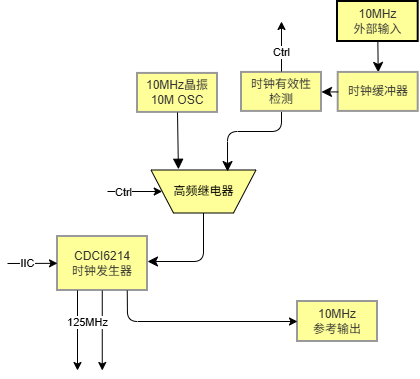

The diagram above was exported from draw.io. Its source (the exported page's mxGraphModel, read from the mxfile embedded in the PNG):
<mxGraphModel dx="990" dy="458" grid="1" gridSize="10" guides="1" tooltips="1" connect="1" arrows="1" fold="1" page="1" pageScale="1" pageWidth="827" pageHeight="1169" math="0" shadow="0">
  <root>
    <mxCell id="0" />
    <mxCell id="1" parent="0" />
    <mxCell id="ujSYvksa_aTUGT47OSkH-1" parent="1" style="whiteSpace=wrap;strokeWidth=2;fillColor=light-dark(#FFFF99,#1F2020);strokeColor=light-dark(#999999,#cccccc);fontColor=light-dark(#333333,#cccccc);rotation=0;" value="10MHz晶振&#10;10M OSC" vertex="1">
      <mxGeometry height="39" width="80" x="310" y="181.93" as="geometry" />
    </mxCell>
    <mxCell id="ujSYvksa_aTUGT47OSkH-2" parent="1" style="whiteSpace=wrap;strokeWidth=2;fillColor=light-dark(#FFFF99,#1F2020);strokeColor=light-dark(#999999,#cccccc);fontColor=light-dark(#333333,#cccccc);rotation=0;" value="CDCI6214&#10;时钟发生器" vertex="1">
      <mxGeometry height="54" width="90" x="230" y="345" as="geometry" />
    </mxCell>
    <mxCell id="ujSYvksa_aTUGT47OSkH-3" parent="1" style="whiteSpace=wrap;strokeWidth=2;fillColor=light-dark(#FFFF99,#1F2020);strokeColor=light-dark(#999999,#cccccc);fontColor=light-dark(#333333,#cccccc);rotation=0;" value="10MHz&#10;参考输出" vertex="1">
      <mxGeometry height="40" width="80" x="470" y="410" as="geometry" />
    </mxCell>
    <mxCell id="ujSYvksa_aTUGT47OSkH-4" edge="1" parent="1" source="ujSYvksa_aTUGT47OSkH-1" style="curved=1;startArrow=none;endArrow=block;exitX=0.5;exitY=1;entryX=0.739;entryY=1.017;rounded=0;fontSize=12;startSize=8;endSize=8;entryDx=0;entryDy=0;entryPerimeter=0;exitDx=0;exitDy=0;" target="ujSYvksa_aTUGT47OSkH-5" value="">
      <mxGeometry relative="1" as="geometry">
        <Array as="points" />
        <mxPoint x="353" y="255" as="targetPoint" />
      </mxGeometry>
    </mxCell>
    <mxCell id="ujSYvksa_aTUGT47OSkH-5" parent="1" style="shape=trapezoid;perimeter=trapezoidPerimeter;whiteSpace=wrap;html=1;fixedSize=1;direction=south;rotation=90;size=22.5;horizontal=0;fillColor=light-dark(#FFFF99,#1F2020);" value="高频继电器" vertex="1">
      <mxGeometry height="105" width="43" x="354.5" y="247.5" as="geometry" />
    </mxCell>
    <mxCell id="ujSYvksa_aTUGT47OSkH-6" edge="1" parent="1" source="ujSYvksa_aTUGT47OSkH-5" style="endArrow=classic;html=1;fontSize=12;startSize=8;endSize=8;curved=0;exitX=0.5;exitY=0;exitDx=0;exitDy=0;rounded=1;" value="">
      <mxGeometry height="50" relative="1" width="50" as="geometry">
        <Array as="points">
          <mxPoint x="376" y="370" />
        </Array>
        <mxPoint x="388" y="335" as="sourcePoint" />
        <mxPoint x="320" y="370" as="targetPoint" />
      </mxGeometry>
    </mxCell>
    <mxCell id="ujSYvksa_aTUGT47OSkH-7" parent="1" style="whiteSpace=wrap;strokeWidth=2;fillColor=light-dark(#FFFF99,#1F2020);strokeColor=default;fontColor=light-dark(#333333,#cccccc);verticalAlign=middle;rotation=0;" value="10MHz&#10;外部输入" vertex="1">
      <mxGeometry height="40" width="80.7" x="510" y="110" as="geometry" />
    </mxCell>
    <mxCell id="ujSYvksa_aTUGT47OSkH-8" edge="1" parent="1" source="ujSYvksa_aTUGT47OSkH-20" style="endArrow=classic;html=1;fontSize=12;startSize=8;endSize=8;curved=0;exitX=0.5;exitY=1;exitDx=0;exitDy=0;entryX=0.271;entryY=0.965;entryDx=0;entryDy=0;rounded=1;entryPerimeter=0;" target="ujSYvksa_aTUGT47OSkH-5" value="">
      <mxGeometry height="50" relative="1" width="50" as="geometry">
        <Array as="points">
          <mxPoint x="454" y="240" />
          <mxPoint x="400" y="240" />
        </Array>
        <mxPoint x="578" y="219" as="sourcePoint" />
        <mxPoint x="418" y="259" as="targetPoint" />
      </mxGeometry>
    </mxCell>
    <mxCell id="ujSYvksa_aTUGT47OSkH-9" edge="1" parent="1" source="ujSYvksa_aTUGT47OSkH-2" style="endArrow=classic;html=1;rounded=1;exitX=0.775;exitY=1.002;exitDx=0;exitDy=0;entryX=0;entryY=0.5;entryDx=0;entryDy=0;curved=0;exitPerimeter=0;" target="ujSYvksa_aTUGT47OSkH-3" value="">
      <mxGeometry height="50" relative="1" width="50" as="geometry">
        <Array as="points">
          <mxPoint x="300" y="430" />
        </Array>
        <mxPoint x="290" y="470" as="sourcePoint" />
        <mxPoint x="340" y="420" as="targetPoint" />
      </mxGeometry>
    </mxCell>
    <mxCell id="ujSYvksa_aTUGT47OSkH-11" edge="1" parent="1" style="endArrow=classic;html=1;rounded=0;" value="">
      <mxGeometry height="50" relative="1" width="50" as="geometry">
        <mxPoint x="274.76" y="399" as="sourcePoint" />
        <mxPoint x="274.76" y="479" as="targetPoint" />
      </mxGeometry>
    </mxCell>
    <mxCell id="ujSYvksa_aTUGT47OSkH-12" edge="1" parent="1" style="endArrow=classic;html=1;rounded=0;" value="">
      <mxGeometry height="50" relative="1" width="50" as="geometry">
        <mxPoint x="250" y="399" as="sourcePoint" />
        <mxPoint x="250" y="479" as="targetPoint" />
      </mxGeometry>
    </mxCell>
    <mxCell id="ujSYvksa_aTUGT47OSkH-13" connectable="0" parent="ujSYvksa_aTUGT47OSkH-12" style="edgeLabel;html=1;align=center;verticalAlign=middle;resizable=0;points=[];" value="125MHz" vertex="1">
      <mxGeometry relative="1" x="-0.0267" y="-1" as="geometry">
        <mxPoint x="11" y="-8" as="offset" />
      </mxGeometry>
    </mxCell>
    <mxCell id="ujSYvksa_aTUGT47OSkH-14" edge="1" parent="1" style="endArrow=classic;html=1;rounded=0;" value="">
      <mxGeometry height="50" relative="1" width="50" as="geometry">
        <mxPoint x="180" y="372" as="sourcePoint" />
        <mxPoint x="230" y="371.83" as="targetPoint" />
      </mxGeometry>
    </mxCell>
    <mxCell id="ujSYvksa_aTUGT47OSkH-15" connectable="0" parent="ujSYvksa_aTUGT47OSkH-14" style="edgeLabel;html=1;align=center;verticalAlign=middle;resizable=0;points=[];" value="IIC" vertex="1">
      <mxGeometry relative="1" x="-0.2489" as="geometry">
        <mxPoint as="offset" />
      </mxGeometry>
    </mxCell>
    <mxCell id="ujSYvksa_aTUGT47OSkH-16" edge="1" parent="1" style="endArrow=classic;html=1;rounded=0;" target="ujSYvksa_aTUGT47OSkH-5" value="">
      <mxGeometry height="50" relative="1" width="50" as="geometry">
        <mxPoint x="280" y="300" as="sourcePoint" />
        <mxPoint x="450" y="280" as="targetPoint" />
      </mxGeometry>
    </mxCell>
    <mxCell id="ujSYvksa_aTUGT47OSkH-17" connectable="0" parent="ujSYvksa_aTUGT47OSkH-16" style="edgeLabel;html=1;align=center;verticalAlign=middle;resizable=0;points=[];" value="Ctrl" vertex="1">
      <mxGeometry relative="1" x="-0.4279" y="-1" as="geometry">
        <mxPoint as="offset" />
      </mxGeometry>
    </mxCell>
    <mxCell id="ujSYvksa_aTUGT47OSkH-19" edge="1" parent="1" source="ujSYvksa_aTUGT47OSkH-7" style="endArrow=classic;html=1;fontSize=12;startSize=8;endSize=8;curved=0;exitX=0.5;exitY=1;exitDx=0;exitDy=0;entryX=0.5;entryY=0;entryDx=0;entryDy=0;rounded=1;" target="ujSYvksa_aTUGT47OSkH-18" value="">
      <mxGeometry height="50" relative="1" width="50" as="geometry">
        <Array as="points" />
        <mxPoint x="510" y="130.07" as="sourcePoint" />
        <mxPoint x="480" y="129.5" as="targetPoint" />
      </mxGeometry>
    </mxCell>
    <mxCell id="ujSYvksa_aTUGT47OSkH-18" parent="1" style="whiteSpace=wrap;strokeWidth=2;fillColor=light-dark(#FFFF99,#1F2020);strokeColor=light-dark(#999999,#cccccc);fontColor=light-dark(#333333,#cccccc);rotation=0;" value="时钟缓冲器" vertex="1">
      <mxGeometry height="39" width="80" x="510.7" y="180.93" as="geometry" />
    </mxCell>
    <mxCell id="ujSYvksa_aTUGT47OSkH-22" edge="1" parent="1" source="ujSYvksa_aTUGT47OSkH-18" style="endArrow=classic;html=1;fontSize=12;startSize=8;endSize=8;curved=0;exitX=0;exitY=0.5;exitDx=0;exitDy=0;entryX=1;entryY=0.5;entryDx=0;entryDy=0;rounded=1;" target="ujSYvksa_aTUGT47OSkH-20" value="">
      <mxGeometry height="50" relative="1" width="50" as="geometry">
        <Array as="points" />
        <mxPoint x="511" y="200" as="sourcePoint" />
        <mxPoint x="410" y="279" as="targetPoint" />
      </mxGeometry>
    </mxCell>
    <mxCell id="ujSYvksa_aTUGT47OSkH-20" parent="1" style="whiteSpace=wrap;strokeWidth=2;fillColor=light-dark(#FFFF99,#1F2020);strokeColor=light-dark(#999999,#cccccc);fontColor=light-dark(#333333,#cccccc);rotation=0;" value="时钟有效性&#10;检测" vertex="1">
      <mxGeometry height="39" width="80" x="414" y="180.93" as="geometry" />
    </mxCell>
    <mxCell id="ujSYvksa_aTUGT47OSkH-24" edge="1" parent="1" style="endArrow=classic;html=1;rounded=0;" value="">
      <mxGeometry height="50" relative="1" width="50" as="geometry">
        <mxPoint x="454" y="180" as="sourcePoint" />
        <mxPoint x="454" y="130" as="targetPoint" />
      </mxGeometry>
    </mxCell>
    <mxCell id="ujSYvksa_aTUGT47OSkH-25" connectable="0" parent="ujSYvksa_aTUGT47OSkH-24" style="edgeLabel;html=1;align=center;verticalAlign=middle;resizable=0;points=[];" value="Ctrl" vertex="1">
      <mxGeometry relative="1" x="-0.4279" y="-1" as="geometry">
        <mxPoint x="-1" y="-6" as="offset" />
      </mxGeometry>
    </mxCell>
  </root>
</mxGraphModel>